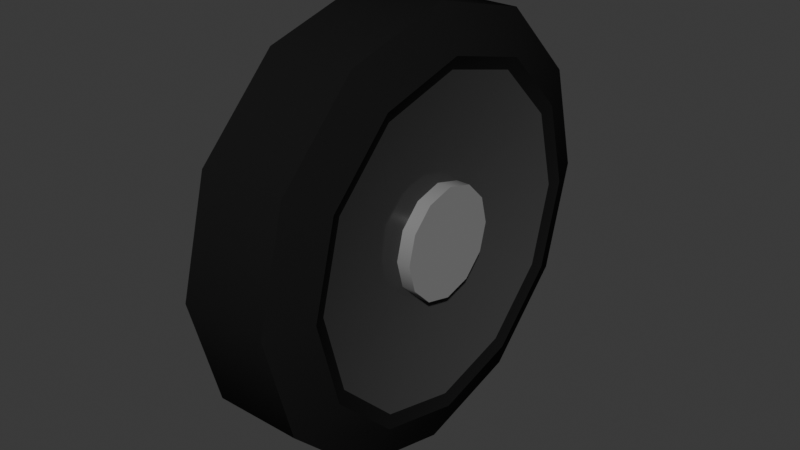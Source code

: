# Source: Wheel.blend  (saved by Blender 4.5.91; exported with 4.5.12 LTS)
import bpy
from mathutils import Matrix  # noqa: F401  (used for matrix-valued properties, if any)

bpy.ops.wm.read_factory_settings(use_empty=True)
scene = bpy.context.scene
scene.name = 'Scene'

# ---- collections
col_collection = bpy.data.collections.new('Collection'); scene.collection.children.link(col_collection)

# ---- materials (node trees are filled in below, after node groups)
mat_rubber = bpy.data.materials.new('Rubber')
mat_rubber.alpha_threshold = 0.0
mat_rubber.roughness = 0.5
mat_rubber.line_color = (0.0, 0.0, 0.0, 1.0)
mat_rim = bpy.data.materials.new('Rim')
mat_cap = bpy.data.materials.new('Cap')

# ---- node groups
ng_smooth_by_angle = bpy.data.node_groups.new('Smooth by Angle', 'GeometryNodeTree')
_s = ng_smooth_by_angle.interface.new_socket(name='Mesh', in_out='OUTPUT', socket_type='NodeSocketGeometry')
_s = ng_smooth_by_angle.interface.new_socket(name='Mesh', in_out='INPUT', socket_type='NodeSocketGeometry')
_s = ng_smooth_by_angle.interface.new_socket(name='Angle', in_out='INPUT', socket_type='NodeSocketFloat')
_s.subtype = 'ANGLE'
_s.default_value = 0.5236
_s.min_value = 0.0
_s.max_value = 3.142
_s.description = 'Maximum face angle for smooth edges'
_s = ng_smooth_by_angle.interface.new_socket(name='Ignore Sharpness', in_out='INPUT', socket_type='NodeSocketBool')
_s.force_non_field = True
ng_smooth_by_angle.description = 'Set the sharpness of mesh edges based on the angle between the neighboring faces'
ng_smooth_by_angle.is_modifier = True
_N = ng_smooth_by_angle.nodes; _L = ng_smooth_by_angle.links
n0 = _N.new('GeometryNodeSetShadeSmooth'); n0.name = 'Set Shade Smooth'; n0.location = (120, -80)
n0.domain = 'EDGE'
n1 = _N.new('GeometryNodeSetShadeSmooth'); n1.name = 'Set Shade Smooth.001'; n1.location = (300, -80)
n2 = _N.new('NodeGroupOutput'); n2.name = 'Group Output'; n2.location = (480, -80)
n3 = _N.new('GeometryNodeInputMeshEdgeAngle'); n3.name = 'Edge Angle'; n3.location = (-440, -240)
n4 = _N.new('NodeGroupInput'); n4.name = 'Group Input'; n4.location = (-80, -80)
n5 = _N.new('GeometryNodeInputEdgeSmooth'); n5.name = 'Is Edge Smooth'; n5.location = (-260, -120)
n6 = _N.new('GeometryNodeInputShadeSmooth'); n6.name = 'Is Shade Smooth'; n6.location = (-440, -397)
n7 = _N.new('FunctionNodeCompare'); n7.name = 'Compare'; n7.location = (-260, -260)
n7.operation = 'LESS_EQUAL'
n7.inputs[6].default_value = (0.0, 0.0, 0.0, 0.0)
n7.inputs[7].default_value = (0.0, 0.0, 0.0, 0.0)
n8 = _N.new('FunctionNodeBooleanMath'); n8.name = 'Boolean Math.001'; n8.location = (-80, -260)
n9 = _N.new('NodeGroupInput'); n9.name = 'Group Input.001'; n9.location = (-440, -329)
n10 = _N.new('NodeGroupInput'); n10.name = 'Group Input.002'; n10.location = (-259, -189)
n11 = _N.new('FunctionNodeBooleanMath'); n11.name = 'Boolean Math'; n11.location = (-80, -149)
n11.operation = 'OR'
n12 = _N.new('FunctionNodeBooleanMath'); n12.name = 'Boolean Math.002'; n12.location = (-260, -380)
n12.operation = 'OR'
n13 = _N.new('NodeGroupInput'); n13.name = 'Group Input.003'; n13.location = (-440, -460)
_L.new(n3.outputs[0], n7.inputs[0])
_L.new(n1.outputs[0], n2.inputs[0])
_L.new(n9.outputs[1], n7.inputs[1])
_L.new(n7.outputs[0], n8.inputs[0])
_L.new(n4.outputs[0], n0.inputs[0])
_L.new(n0.outputs[0], n1.inputs[0])
_L.new(n8.outputs[0], n0.inputs[2])
_L.new(n10.outputs[2], n11.inputs[1])
_L.new(n5.outputs[0], n11.inputs[0])
_L.new(n11.outputs[0], n0.inputs[1])
_L.new(n13.outputs[2], n12.inputs[1])
_L.new(n6.outputs[0], n12.inputs[0])
_L.new(n12.outputs[0], n8.inputs[1])
n2.is_active_output = True

# ---- material node trees
mat_rubber.use_nodes = True; mat_rubber.node_tree.nodes.clear()
_N = mat_rubber.node_tree.nodes; _L = mat_rubber.node_tree.links
n0 = _N.new('ShaderNodeOutputMaterial'); n0.name = 'Material Output'; n0.location = (200, 100)
n1 = _N.new('ShaderNodeBsdfPrincipled'); n1.name = 'Principled BSDF'; n1.location = (-200, 100)
n1.inputs[0].default_value = (0.0117, 0.0117, 0.0117, 1.0)
n1.inputs[3].default_value = 1.0
_L.new(n1.outputs[0], n0.inputs[0])
n0.is_active_output = True
mat_rim.use_nodes = True; mat_rim.node_tree.nodes.clear()
_N = mat_rim.node_tree.nodes; _L = mat_rim.node_tree.links
n0 = _N.new('ShaderNodeBsdfPrincipled'); n0.name = 'Principled BSDF'; n0.location = (-200, 100)
n0.inputs[0].default_value = (0.07372, 0.07372, 0.07372, 1.0)
n0.inputs[1].default_value = 0.3091
n0.inputs[2].default_value = 0.09545
n0.inputs[3].default_value = 1.0
n1 = _N.new('ShaderNodeOutputMaterial'); n1.name = 'Material Output'; n1.location = (200, 100)
_L.new(n0.outputs[0], n1.inputs[0])
n1.is_active_output = True
mat_cap.use_nodes = True; mat_cap.node_tree.nodes.clear()
_N = mat_cap.node_tree.nodes; _L = mat_cap.node_tree.links
n0 = _N.new('ShaderNodeBsdfPrincipled'); n0.name = 'Principled BSDF'; n0.location = (-229, 63)
n0.inputs[0].default_value = (0.294, 0.294, 0.294, 1.0)
n0.inputs[1].default_value = 0.1955
n0.inputs[2].default_value = 0.2455
n0.inputs[3].default_value = 1.0
n1 = _N.new('ShaderNodeOutputMaterial'); n1.name = 'Material Output'; n1.location = (171, 63)
_L.new(n0.outputs[0], n1.inputs[0])
n1.is_active_output = True

# ---- world
world_world = bpy.data.worlds.new('World'); scene.world = world_world
world_world.use_nodes = True; world_world.node_tree.nodes.clear()
_N = world_world.node_tree.nodes; _L = world_world.node_tree.links
n0 = _N.new('ShaderNodeOutputWorld'); n0.name = 'World Output'; n0.location = (200, 100)
n1 = _N.new('ShaderNodeBackground'); n1.name = 'Background'; n1.location = (-200, 100)
n1.inputs[0].default_value = (0.05088, 0.05088, 0.05088, 1.0)
_L.new(n1.outputs[0], n0.inputs[0])
n0.is_active_output = True
world_world.color = (0.05088, 0.05088, 0.05088)
world_world.sun_shadow_jitter_overblur = 0.0

# ---- meshes
me_cylinder = bpy.data.meshes.new('Cylinder')
me_cylinder.from_pydata([(-0.072, 0.36, 4.228e-10), (0.072, 0.36, 4.228e-10), (-0.072, 0.3118, -0.18), (0.072, 0.3118, -0.18), (-0.072, 0.18, -0.3118), (0.072, 0.18, -0.3118), (-0.072, -6.143e-13, -0.36), (0.072, -6.143e-13, -0.36), (-0.072, -0.18, -0.3118), (0.072, -0.18, -0.3118), (-0.072, -0.3118, -0.18), (0.072, -0.3118, -0.18), (-0.072, -0.36, 4.228e-10), (0.072, -0.36, 4.228e-10), (-0.072, -0.3118, 0.18), (0.072, -0.3118, 0.18), (-0.072, -0.18, 0.3118), (0.072, -0.18, 0.3118), (-0.072, -6.143e-13, 0.36), (0.072, -6.143e-13, 0.36), (-0.072, 0.18, 0.3118), (0.072, 0.18, 0.3118), (-0.072, 0.3118, 0.18), (0.072, 0.3118, 0.18), (-0.1003, 0.2887, 1.26e-10), (-0.1003, 0.25, -0.1444), (0.1003, 0.25, -0.1444), (0.1003, 0.2887, 1.26e-10), (-0.1003, 0.1444, -0.25), (0.1003, 0.1444, -0.25), (-0.1003, 2.061e-10, -0.2887), (0.1003, 2.061e-10, -0.2887), (-0.1003, -0.1444, -0.25), (0.1003, -0.1444, -0.25), (-0.1003, -0.25, -0.1444), (0.1003, -0.25, -0.1444), (-0.1003, -0.2887, 1.26e-10), (0.1003, -0.2887, 1.26e-10), (-0.1003, -0.25, 0.1444), (0.1003, -0.25, 0.1444), (-0.1003, -0.1444, 0.25), (0.1003, -0.1444, 0.25), (-0.1003, 2.061e-10, 0.2887), (0.1003, 2.061e-10, 0.2887), (-0.1003, 0.1444, 0.25), (0.1003, 0.1444, 0.25), (-0.1003, 0.25, 0.1444), (0.1003, 0.25, 0.1444), (-0.09303, 0.2678, 7.867e-11), (-0.09303, 0.232, -0.1339), (0.09303, 0.232, -0.1339), (0.09303, 0.2678, 7.867e-11), (-0.09303, 0.1339, -0.232), (0.09303, 0.1339, -0.232), (-0.09303, 4.499e-10, -0.2678), (0.09303, 4.499e-10, -0.2678), (-0.09303, -0.1339, -0.232), (0.09303, -0.1339, -0.232), (-0.09303, -0.232, -0.1339), (0.09303, -0.232, -0.1339), (-0.09303, -0.2678, 7.867e-11), (0.09303, -0.2678, 7.867e-11), (-0.09303, -0.232, 0.1339), (0.09303, -0.232, 0.1339), (-0.09303, -0.1339, 0.232), (0.09303, -0.1339, 0.232), (-0.09303, 4.499e-10, 0.2678), (0.09303, 4.499e-10, 0.2678), (-0.09303, 0.1339, 0.232), (0.09303, 0.1339, 0.232), (-0.09303, 0.232, 0.1339), (0.09303, 0.232, 0.1339), (-0.07101, 0.09168, 9.771e-09), (-0.07101, 0.0794, -0.04584), (0.07101, 0.0794, -0.04584), (0.07101, 0.09168, -8.417e-09), (-0.07101, 0.04584, -0.0794), (0.07101, 0.04584, -0.0794), (-0.07101, 1.251e-09, -0.09168), (0.07101, -2.512e-09, -0.09168), (-0.07101, -0.04584, -0.0794), (0.07101, -0.04584, -0.0794), (-0.07101, -0.0794, -0.04584), (0.07101, -0.0794, -0.04584), (-0.07101, -0.09168, 9.771e-09), (0.07101, -0.09168, -8.417e-09), (-0.07101, -0.0794, 0.04584), (0.07101, -0.0794, 0.04584), (-0.07101, -0.04584, 0.0794), (0.07101, -0.04584, 0.0794), (-0.07101, 1.251e-09, 0.09168), (0.07101, -2.512e-09, 0.09168), (-0.07101, 0.04584, 0.0794), (0.07101, 0.04584, 0.0794), (-0.07101, 0.0794, 0.04584), (0.07101, 0.0794, 0.04584), (-0.09374, 0.09168, 9.771e-09), (-0.09374, 0.0794, -0.04584), (0.09374, 0.0794, -0.04584), (0.09374, 0.09168, -8.417e-09), (-0.09374, 0.04584, -0.0794), (0.09374, 0.04584, -0.0794), (-0.09374, 1.251e-09, -0.09168), (0.09374, -2.512e-09, -0.09168), (-0.09374, -0.04584, -0.0794), (0.09374, -0.04584, -0.0794), (-0.09374, -0.0794, -0.04584), (0.09374, -0.0794, -0.04584), (-0.09374, -0.09168, 9.771e-09), (0.09374, -0.09168, -8.417e-09), (-0.09374, -0.0794, 0.04584), (0.09374, -0.0794, 0.04584), (-0.09374, -0.04584, 0.0794), (0.09374, -0.04584, 0.0794), (-0.09374, 1.251e-09, 0.09168), (0.09374, -2.512e-09, 0.09168), (-0.09374, 0.04584, 0.0794), (0.09374, 0.04584, 0.0794), (-0.09374, 0.0794, 0.04584), (0.09374, 0.0794, 0.04584), (0.09374, -8.947e-10, -1.031e-08), (-0.09374, -6.141e-13, 8.469e-09)], [], [(0, 1, 3, 2), (2, 3, 5, 4), (4, 5, 7, 6), (6, 7, 9, 8), (8, 9, 11, 10), (10, 11, 13, 12), (12, 13, 15, 14), (14, 15, 17, 16), (16, 17, 19, 18), (18, 19, 21, 20), (23, 21, 45, 47), (20, 21, 23, 22), (22, 23, 1, 0), (13, 11, 35, 37), (37, 35, 59, 61), (42, 44, 68, 66), (6, 8, 32, 30), (16, 18, 42, 40), (9, 7, 31, 33), (19, 17, 41, 43), (2, 4, 28, 25), (12, 14, 38, 36), (22, 0, 24, 46), (5, 3, 26, 29), (15, 13, 37, 39), (1, 23, 47, 27), (8, 10, 34, 32), (18, 20, 44, 42), (11, 9, 33, 35), (21, 19, 43, 45), (4, 6, 30, 28), (14, 16, 40, 38), (0, 2, 25, 24), (7, 5, 29, 31), (17, 15, 39, 41), (3, 1, 27, 26), (10, 12, 36, 34), (20, 22, 46, 44), (51, 71, 95, 75), (56, 58, 82, 80), (28, 30, 54, 52), (45, 43, 67, 69), (36, 38, 62, 60), (31, 29, 53, 55), (44, 46, 70, 68), (39, 37, 61, 63), (30, 32, 56, 54), (47, 45, 69, 71), (38, 40, 64, 62), (33, 31, 55, 57), (46, 24, 48, 70), (24, 25, 49, 48), (41, 39, 63, 65), (32, 34, 58, 56), (27, 47, 71, 51), (26, 27, 51, 50), (40, 42, 66, 64), (35, 33, 57, 59), (25, 28, 52, 49), (43, 41, 65, 67), (34, 36, 60, 58), (29, 26, 50, 53), (75, 95, 119, 99), (80, 82, 106, 104), (50, 51, 75, 74), (64, 66, 90, 88), (59, 57, 81, 83), (49, 52, 76, 73), (67, 65, 89, 91), (58, 60, 84, 82), (53, 50, 74, 77), (66, 68, 92, 90), (61, 59, 83, 85), (52, 54, 78, 76), (69, 67, 91, 93), (60, 62, 86, 84), (55, 53, 77, 79), (68, 70, 94, 92), (63, 61, 85, 87), (54, 56, 80, 78), (71, 69, 93, 95), (62, 64, 88, 86), (57, 55, 79, 81), (70, 48, 72, 94), (48, 49, 73, 72), (65, 63, 87, 89), (115, 113, 120), (96, 97, 121), (74, 75, 99, 98), (88, 90, 114, 112), (83, 81, 105, 107), (73, 76, 100, 97), (91, 89, 113, 115), (82, 84, 108, 106), (77, 74, 98, 101), (90, 92, 116, 114), (85, 83, 107, 109), (76, 78, 102, 100), (93, 91, 115, 117), (84, 86, 110, 108), (79, 77, 101, 103), (92, 94, 118, 116), (87, 85, 109, 111), (78, 80, 104, 102), (95, 93, 117, 119), (86, 88, 112, 110), (81, 79, 103, 105), (94, 72, 96, 118), (72, 73, 97, 96), (89, 87, 111, 113), (105, 103, 120), (119, 117, 120), (109, 107, 120), (98, 99, 120), (113, 111, 120), (103, 101, 120), (117, 115, 120), (107, 105, 120), (99, 119, 120), (111, 109, 120), (101, 98, 120), (110, 112, 121), (100, 102, 121), (114, 116, 121), (104, 106, 121), (118, 96, 121), (108, 110, 121), (97, 100, 121), (112, 114, 121), (102, 104, 121), (116, 118, 121), (106, 108, 121)])
me_cylinder.polygons.foreach_set('use_smooth', [True] * 132)
me_cylinder.polygons.foreach_set('material_index', [0, 0, 0, 0, 0, 0, 0, 0, 0, 0, 0, 0, 0, 0, 0, 0, 0, 0, 0, 0, 0, 0, 0, 0, 0, 0, 0, 0, 0, 0, 0, 0, 0, 0, 0, 0, 0, 0, 1, 1, 0, 0, 0, 0, 0, 0, 0, 0, 0, 0, 0, 0, 0, 0, 0, 0, 0, 0, 0, 0, 0, 0, 2, 2, 1, 1, 1, 1, 1, 1, 1, 1, 1, 1, 1, 1, 1, 1, 1, 1, 1, 1, 1, 1, 1, 1, 2, 2, 2, 2, 2, 2, 2, 2, 2, 2, 2, 2, 2, 2, 2, 2, 2, 2, 2, 2, 2, 2, 2, 2, 2, 2, 2, 2, 2, 2, 2, 2, 2, 2, 2, 2, 2, 2, 2, 2, 2, 2, 2, 2, 2, 2])
_uv = me_cylinder.uv_layers.new(name='UVMap')
_uv.uv.foreach_set('vector', [1.0, 0.5, 1.0, 1.0, 0.9167, 1.0, 0.9167, 0.5, 0.9167, 0.5, 0.9167, 1.0, 0.8333, 1.0, 0.8333, 0.5, 0.8333, 0.5, 0.8333, 1.0, 0.75, 1.0, 0.75, 0.5, 0.75, 0.5, 0.75, 1.0, 0.6667, 1.0, 0.6667, 0.5, 0.6667, 0.5, 0.6667, 1.0, 0.5833, 1.0, 0.5833, 0.5, 0.5833, 0.5, 0.5833, 1.0, 0.5, 1.0, 0.5, 0.5, 0.5, 0.5, 0.5, 1.0, 0.4167, 1.0, 0.4167, 0.5, 0.4167, 0.5, 0.4167, 1.0, 0.3333, 1.0, 0.3333, 0.5, 0.3333, 0.5, 0.3333, 1.0, 0.25, 1.0, 0.25, 0.5, 0.25, 0.5, 0.25, 1.0, 0.1667, 1.0, 0.1667, 0.5, 0.08333, 1.0, 0.1667, 1.0, 0.1667, 1.0, 0.08333, 1.0, 0.1667, 0.5, 0.1667, 1.0, 0.08333, 1.0, 0.08333, 0.5, 0.08333, 0.5, 0.08333, 1.0, 7.451e-08, 1.0, 7.451e-08, 0.5, 0.5, 1.0, 0.5833, 1.0, 0.5833, 1.0, 0.5, 1.0, 0.5, 1.0, 0.5833, 1.0, 0.5833, 1.0, 0.5, 1.0, 0.25, 0.5, 0.1667, 0.5, 0.1667, 0.5, 0.25, 0.5, 0.75, 0.5, 0.6667, 0.5, 0.6667, 0.5, 0.75, 0.5, 0.3333, 0.5, 0.25, 0.5, 0.25, 0.5, 0.3333, 0.5, 0.6667, 1.0, 0.75, 1.0, 0.75, 1.0, 0.6667, 1.0, 0.25, 1.0, 0.3333, 1.0, 0.3333, 1.0, 0.25, 1.0, 0.9167, 0.5, 0.8333, 0.5, 0.8333, 0.5, 0.9167, 0.5, 0.5, 0.5, 0.4167, 0.5, 0.4167, 0.5, 0.5, 0.5, 0.08333, 0.5, 7.451e-08, 0.5, 7.451e-08, 0.5, 0.08333, 0.5, 0.8333, 1.0, 0.9167, 1.0, 0.9167, 1.0, 0.8333, 1.0, 0.4167, 1.0, 0.5, 1.0, 0.5, 1.0, 0.4167, 1.0, 7.451e-08, 1.0, 0.08333, 1.0, 0.08333, 1.0, 7.451e-08, 1.0, 0.6667, 0.5, 0.5833, 0.5, 0.5833, 0.5, 0.6667, 0.5, 0.25, 0.5, 0.1667, 0.5, 0.1667, 0.5, 0.25, 0.5, 0.5833, 1.0, 0.6667, 1.0, 0.6667, 1.0, 0.5833, 1.0, 0.1667, 1.0, 0.25, 1.0, 0.25, 1.0, 0.1667, 1.0, 0.8333, 0.5, 0.75, 0.5, 0.75, 0.5, 0.8333, 0.5, 0.4167, 0.5, 0.3333, 0.5, 0.3333, 0.5, 0.4167, 0.5, 1.0, 0.5, 0.9167, 0.5, 0.9167, 0.5, 1.0, 0.5, 0.75, 1.0, 0.8333, 1.0, 0.8333, 1.0, 0.75, 1.0, 0.3333, 1.0, 0.4167, 1.0, 0.4167, 1.0, 0.3333, 1.0, 0.9167, 1.0, 1.0, 1.0, 1.0, 1.0, 0.9167, 1.0, 0.5833, 0.5, 0.5, 0.5, 0.5, 0.5, 0.5833, 0.5, 0.1667, 0.5, 0.08333, 0.5, 0.08333, 0.5, 0.1667, 0.5, 7.451e-08, 1.0, 0.08333, 1.0, 0.08333, 1.0, 7.451e-08, 1.0, 0.6667, 0.5, 0.5833, 0.5, 0.5833, 0.5, 0.6667, 0.5, 0.8333, 0.5, 0.75, 0.5, 0.75, 0.5, 0.8333, 0.5, 0.1667, 1.0, 0.25, 1.0, 0.25, 1.0, 0.1667, 1.0, 0.5, 0.5, 0.4167, 0.5, 0.4167, 0.5, 0.5, 0.5, 0.75, 1.0, 0.8333, 1.0, 0.8333, 1.0, 0.75, 1.0, 0.1667, 0.5, 0.08333, 0.5, 0.08333, 0.5, 0.1667, 0.5, 0.4167, 1.0, 0.5, 1.0, 0.5, 1.0, 0.4167, 1.0, 0.75, 0.5, 0.6667, 0.5, 0.6667, 0.5, 0.75, 0.5, 0.08333, 1.0, 0.1667, 1.0, 0.1667, 1.0, 0.08333, 1.0, 0.4167, 0.5, 0.3333, 0.5, 0.3333, 0.5, 0.4167, 0.5, 0.6667, 1.0, 0.75, 1.0, 0.75, 1.0, 0.6667, 1.0, 0.08333, 0.5, 7.451e-08, 0.5, 7.451e-08, 0.5, 0.08333, 0.5, 1.0, 0.5, 0.9167, 0.5, 0.9167, 0.5, 1.0, 0.5, 0.3333, 1.0, 0.4167, 1.0, 0.4167, 1.0, 0.3333, 1.0, 0.6667, 0.5, 0.5833, 0.5, 0.5833, 0.5, 0.6667, 0.5, 7.451e-08, 1.0, 0.08333, 1.0, 0.08333, 1.0, 7.451e-08, 1.0, 0.9167, 1.0, 1.0, 1.0, 1.0, 1.0, 0.9167, 1.0, 0.3333, 0.5, 0.25, 0.5, 0.25, 0.5, 0.3333, 0.5, 0.5833, 1.0, 0.6667, 1.0, 0.6667, 1.0, 0.5833, 1.0, 0.9167, 0.5, 0.8333, 0.5, 0.8333, 0.5, 0.9167, 0.5, 0.25, 1.0, 0.3333, 1.0, 0.3333, 1.0, 0.25, 1.0, 0.5833, 0.5, 0.5, 0.5, 0.5, 0.5, 0.5833, 0.5, 0.8333, 1.0, 0.9167, 1.0, 0.9167, 1.0, 0.8333, 1.0, 7.451e-08, 1.0, 0.08333, 1.0, 0.08333, 1.0, 7.451e-08, 1.0, 0.6667, 0.5, 0.5833, 0.5, 0.5833, 0.5, 0.6667, 0.5, 0.9167, 1.0, 1.0, 1.0, 1.0, 1.0, 0.9167, 1.0, 0.3333, 0.5, 0.25, 0.5, 0.25, 0.5, 0.3333, 0.5, 0.5833, 1.0, 0.6667, 1.0, 0.6667, 1.0, 0.5833, 1.0, 0.9167, 0.5, 0.8333, 0.5, 0.8333, 0.5, 0.9167, 0.5, 0.25, 1.0, 0.3333, 1.0, 0.3333, 1.0, 0.25, 1.0, 0.5833, 0.5, 0.5, 0.5, 0.5, 0.5, 0.5833, 0.5, 0.8333, 1.0, 0.9167, 1.0, 0.9167, 1.0, 0.8333, 1.0, 0.25, 0.5, 0.1667, 0.5, 0.1667, 0.5, 0.25, 0.5, 0.5, 1.0, 0.5833, 1.0, 0.5833, 1.0, 0.5, 1.0, 0.8333, 0.5, 0.75, 0.5, 0.75, 0.5, 0.8333, 0.5, 0.1667, 1.0, 0.25, 1.0, 0.25, 1.0, 0.1667, 1.0, 0.5, 0.5, 0.4167, 0.5, 0.4167, 0.5, 0.5, 0.5, 0.75, 1.0, 0.8333, 1.0, 0.8333, 1.0, 0.75, 1.0, 0.1667, 0.5, 0.08333, 0.5, 0.08333, 0.5, 0.1667, 0.5, 0.4167, 1.0, 0.5, 1.0, 0.5, 1.0, 0.4167, 1.0, 0.75, 0.5, 0.6667, 0.5, 0.6667, 0.5, 0.75, 0.5, 0.08333, 1.0, 0.1667, 1.0, 0.1667, 1.0, 0.08333, 1.0, 0.4167, 0.5, 0.3333, 0.5, 0.3333, 0.5, 0.4167, 0.5, 0.6667, 1.0, 0.75, 1.0, 0.75, 1.0, 0.6667, 1.0, 0.08333, 0.5, 7.451e-08, 0.5, 7.451e-08, 0.5, 0.08333, 0.5, 1.0, 0.5, 0.9167, 0.5, 0.9167, 0.5, 1.0, 0.5, 0.3333, 1.0, 0.4167, 1.0, 0.4167, 1.0, 0.3333, 1.0, 0.25, 1.0, 0.3333, 1.0, 0.25, 1.0, 1.0, 0.5, 0.9167, 0.5, 1.0, 0.5, 0.9167, 1.0, 1.0, 1.0, 1.0, 1.0, 0.9167, 1.0, 0.3333, 0.5, 0.25, 0.5, 0.25, 0.5, 0.3333, 0.5, 0.5833, 1.0, 0.6667, 1.0, 0.6667, 1.0, 0.5833, 1.0, 0.9167, 0.5, 0.8333, 0.5, 0.8333, 0.5, 0.9167, 0.5, 0.25, 1.0, 0.3333, 1.0, 0.3333, 1.0, 0.25, 1.0, 0.5833, 0.5, 0.5, 0.5, 0.5, 0.5, 0.5833, 0.5, 0.8333, 1.0, 0.9167, 1.0, 0.9167, 1.0, 0.8333, 1.0, 0.25, 0.5, 0.1667, 0.5, 0.1667, 0.5, 0.25, 0.5, 0.5, 1.0, 0.5833, 1.0, 0.5833, 1.0, 0.5, 1.0, 0.8333, 0.5, 0.75, 0.5, 0.75, 0.5, 0.8333, 0.5, 0.1667, 1.0, 0.25, 1.0, 0.25, 1.0, 0.1667, 1.0, 0.5, 0.5, 0.4167, 0.5, 0.4167, 0.5, 0.5, 0.5, 0.75, 1.0, 0.8333, 1.0, 0.8333, 1.0, 0.75, 1.0, 0.1667, 0.5, 0.08333, 0.5, 0.08333, 0.5, 0.1667, 0.5, 0.4167, 1.0, 0.5, 1.0, 0.5, 1.0, 0.4167, 1.0, 0.75, 0.5, 0.6667, 0.5, 0.6667, 0.5, 0.75, 0.5, 0.08333, 1.0, 0.1667, 1.0, 0.1667, 1.0, 0.08333, 1.0, 0.4167, 0.5, 0.3333, 0.5, 0.3333, 0.5, 0.4167, 0.5, 0.6667, 1.0, 0.75, 1.0, 0.75, 1.0, 0.6667, 1.0, 0.08333, 0.5, 7.451e-08, 0.5, 7.451e-08, 0.5, 0.08333, 0.5, 1.0, 0.5, 0.9167, 0.5, 0.9167, 0.5, 1.0, 0.5, 0.3333, 1.0, 0.4167, 1.0, 0.4167, 1.0, 0.3333, 1.0, 0.6667, 1.0, 0.75, 1.0, 0.6667, 1.0, 0.08333, 1.0, 0.1667, 1.0, 0.08333, 1.0, 0.5, 1.0, 0.5833, 1.0, 0.5, 1.0, 0.9167, 1.0, 1.0, 1.0, 0.9167, 1.0, 0.3333, 1.0, 0.4167, 1.0, 0.3333, 1.0, 0.75, 1.0, 0.8333, 1.0, 0.75, 1.0, 0.1667, 1.0, 0.25, 1.0, 0.1667, 1.0, 0.5833, 1.0, 0.6667, 1.0, 0.5833, 1.0, 7.451e-08, 1.0, 0.08333, 1.0, 7.451e-08, 1.0, 0.4167, 1.0, 0.5, 1.0, 0.4167, 1.0, 0.8333, 1.0, 0.9167, 1.0, 0.8333, 1.0, 0.4167, 0.5, 0.3333, 0.5, 0.4167, 0.5, 0.8333, 0.5, 0.75, 0.5, 0.8333, 0.5, 0.25, 0.5, 0.1667, 0.5, 0.25, 0.5, 0.6667, 0.5, 0.5833, 0.5, 0.6667, 0.5, 0.08333, 0.5, 7.451e-08, 0.5, 0.08333, 0.5, 0.5, 0.5, 0.4167, 0.5, 0.5, 0.5, 0.9167, 0.5, 0.8333, 0.5, 0.9167, 0.5, 0.3333, 0.5, 0.25, 0.5, 0.3333, 0.5, 0.75, 0.5, 0.6667, 0.5, 0.75, 0.5, 0.1667, 0.5, 0.08333, 0.5, 0.1667, 0.5, 0.5833, 0.5, 0.5, 0.5, 0.5833, 0.5])
me_cylinder.materials.append(mat_rubber)
me_cylinder.materials.append(mat_rim)
me_cylinder.materials.append(mat_cap)
me_cylinder.update()

# ---- objects
ob_wheel = bpy.data.objects.new('Wheel', me_cylinder)

# ---- transforms, parenting, visibility, modifiers, constraints
ob_wheel.location = (0.0, 0.0, 0.0)
_m = ob_wheel.modifiers.new('Smooth by Angle', 'NODES')
_m.node_group = ng_smooth_by_angle
_gi = [s.identifier for s in ng_smooth_by_angle.interface.items_tree if s.item_type == 'SOCKET' and s.in_out == 'INPUT']
_m[_gi[1]] = 0.5381  # Angle
_m.use_pin_to_last = True
_m.show_group_selector = False

# ---- collection membership
col_collection.objects.link(ob_wheel)

# ---- scene / render settings (as saved in the file)
scene.frame_start = 1; scene.frame_end = 250; scene.frame_set(50)
scene.render.engine = 'BLENDER_EEVEE_NEXT'
bpy.context.view_layer.update()

# ---- added for rendering (the .blend has no active camera and no usable light): camera, sun
cam_auto = bpy.data.cameras.new('AutoCamera')
cam_auto.lens = 50.0
cam_auto.sensor_width = 36.0
cam_auto.clip_end = 1000.0
ob_auto_camera = bpy.data.objects.new('AutoCamera', cam_auto)
scene.collection.objects.link(ob_auto_camera)
ob_auto_camera.location = (0.960197, -1.15224, 0.768158)
ob_auto_camera.rotation_euler = (1.09748, -7.21219e-08, 0.694738)
scene.camera = ob_auto_camera
light_auto_sun = bpy.data.lights.new('AutoSun', 'SUN')
light_auto_sun.energy = 3.0
light_auto_sun.angle = 0.0523599
ob_auto_sun = bpy.data.objects.new('AutoSun', light_auto_sun)
scene.collection.objects.link(ob_auto_sun)
ob_auto_sun.rotation_euler = (0.872665, 0.174533, 0.523599)
bpy.context.view_layer.update()
